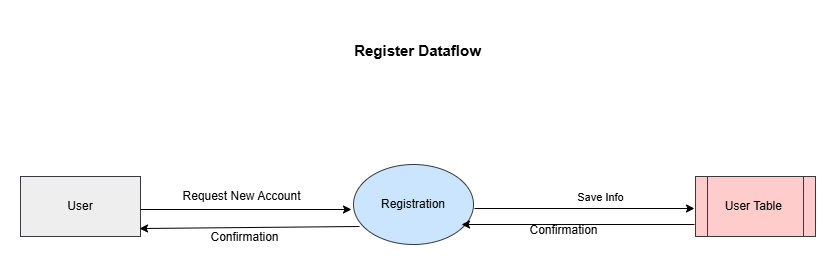

The diagram above was exported from draw.io. Its source (the exported page's mxGraphModel, read from the mxfile embedded in the PNG):
<mxGraphModel dx="1434" dy="818" grid="0" gridSize="10" guides="1" tooltips="1" connect="1" arrows="1" fold="1" page="0" pageScale="1" pageWidth="827" pageHeight="1169" math="0" shadow="0">
  <root>
    <mxCell id="0" />
    <mxCell id="1" parent="0" />
    <mxCell id="yAiHrzl6TjnRuAsveCus-1" value="User" style="rounded=0;whiteSpace=wrap;html=1;fillColor=#eeeeee;strokeColor=#36393d;" parent="1" vertex="1">
      <mxGeometry x="1" y="239" width="120" height="60" as="geometry" />
    </mxCell>
    <mxCell id="yAiHrzl6TjnRuAsveCus-2" value="Registration" style="ellipse;whiteSpace=wrap;html=1;fillColor=#cce5ff;strokeColor=#36393d;" parent="1" vertex="1">
      <mxGeometry x="334" y="227" width="120" height="80" as="geometry" />
    </mxCell>
    <mxCell id="yAiHrzl6TjnRuAsveCus-3" value="User Table&amp;nbsp;" style="shape=process;whiteSpace=wrap;html=1;backgroundOutline=1;fillColor=#ffcccc;strokeColor=#36393d;" parent="1" vertex="1">
      <mxGeometry x="676" y="239" width="120" height="60" as="geometry" />
    </mxCell>
    <mxCell id="yAiHrzl6TjnRuAsveCus-4" value="" style="endArrow=classic;html=1;rounded=0;" parent="1" edge="1">
      <mxGeometry width="50" height="50" relative="1" as="geometry">
        <mxPoint x="121" y="272" as="sourcePoint" />
        <mxPoint x="332" y="272" as="targetPoint" />
      </mxGeometry>
    </mxCell>
    <mxCell id="yAiHrzl6TjnRuAsveCus-5" value="Request New Account" style="text;html=1;align=center;verticalAlign=middle;resizable=0;points=[];autosize=1;strokeColor=none;fillColor=none;" parent="1" vertex="1">
      <mxGeometry x="154" y="246" width="136" height="26" as="geometry" />
    </mxCell>
    <mxCell id="yAiHrzl6TjnRuAsveCus-6" value="" style="endArrow=classic;html=1;rounded=0;" parent="1" edge="1">
      <mxGeometry width="50" height="50" relative="1" as="geometry">
        <mxPoint x="455" y="271" as="sourcePoint" />
        <mxPoint x="675" y="271" as="targetPoint" />
      </mxGeometry>
    </mxCell>
    <mxCell id="yAiHrzl6TjnRuAsveCus-7" value="Save Info" style="edgeLabel;html=1;align=center;verticalAlign=middle;resizable=0;points=[];" parent="yAiHrzl6TjnRuAsveCus-6" vertex="1" connectable="0">
      <mxGeometry x="0.1727" y="4" relative="1" as="geometry">
        <mxPoint x="-4" y="-8" as="offset" />
      </mxGeometry>
    </mxCell>
    <mxCell id="yAiHrzl6TjnRuAsveCus-8" value="" style="endArrow=classic;html=1;rounded=0;entryX=0.9;entryY=0.75;entryDx=0;entryDy=0;entryPerimeter=0;" parent="1" target="yAiHrzl6TjnRuAsveCus-2" edge="1">
      <mxGeometry width="50" height="50" relative="1" as="geometry">
        <mxPoint x="675" y="287" as="sourcePoint" />
        <mxPoint x="725" y="237" as="targetPoint" />
      </mxGeometry>
    </mxCell>
    <mxCell id="yAiHrzl6TjnRuAsveCus-9" value="Confirmation" style="text;html=1;align=center;verticalAlign=middle;resizable=0;points=[];autosize=1;strokeColor=none;fillColor=none;" parent="1" vertex="1">
      <mxGeometry x="501" y="280" width="86" height="26" as="geometry" />
    </mxCell>
    <mxCell id="yAiHrzl6TjnRuAsveCus-10" value="" style="endArrow=classic;html=1;rounded=0;entryX=0.992;entryY=0.867;entryDx=0;entryDy=0;entryPerimeter=0;" parent="1" target="yAiHrzl6TjnRuAsveCus-1" edge="1">
      <mxGeometry width="50" height="50" relative="1" as="geometry">
        <mxPoint x="340" y="289" as="sourcePoint" />
        <mxPoint x="390" y="239" as="targetPoint" />
      </mxGeometry>
    </mxCell>
    <mxCell id="yAiHrzl6TjnRuAsveCus-11" value="Confirmation" style="text;html=1;align=center;verticalAlign=middle;resizable=0;points=[];autosize=1;strokeColor=none;fillColor=none;" parent="1" vertex="1">
      <mxGeometry x="182" y="287" width="86" height="26" as="geometry" />
    </mxCell>
    <mxCell id="yAiHrzl6TjnRuAsveCus-12" value="&lt;b&gt;&lt;font style=&quot;font-size: 15px;&quot;&gt;Register Dataflow&lt;/font&gt;&lt;/b&gt;" style="rounded=1;whiteSpace=wrap;html=1;strokeColor=none;fillColor=none;" parent="1" vertex="1">
      <mxGeometry x="284" y="83" width="229" height="60" as="geometry" />
    </mxCell>
  </root>
</mxGraphModel>